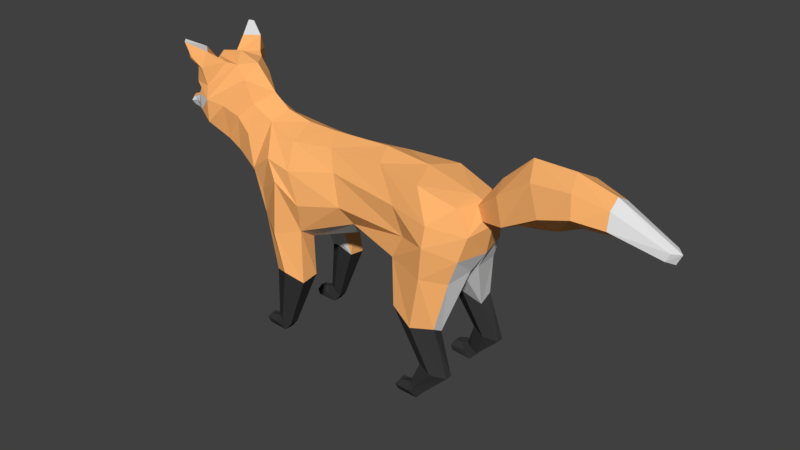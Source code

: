 # Source: fox_rigged6.blend  (saved by Blender 2.79.0; exported with 4.5.12 LTS)
import bpy
from mathutils import Matrix  # noqa: F401  (used for matrix-valued properties, if any)

bpy.ops.wm.read_factory_settings(use_empty=True)
scene = bpy.context.scene
scene.name = 'Scene'

# ---- collections
col_collection_1 = bpy.data.collections.new('Collection 1'); scene.collection.children.link(col_collection_1)

# ---- materials (node trees are filled in below, after node groups)
mat_material_001 = bpy.data.materials.new('Material.001')
mat_material_001.alpha_threshold = 0.0
mat_material_001.use_transparent_shadow = False
mat_material_001.diffuse_color = (1.0, 0.4658, 0.157, 1.0)
mat_material_001.roughness = 0.5
mat_material_001.specular_intensity = 0.0
mat_material_002 = bpy.data.materials.new('Material.002')
mat_material_002.alpha_threshold = 0.0
mat_material_002.use_transparent_shadow = False
mat_material_002.diffuse_color = (0.03968, 0.03968, 0.03968, 1.0)
mat_material_002.roughness = 0.5
mat_material_002.specular_intensity = 0.0
mat_material_003 = bpy.data.materials.new('Material.003')
mat_material_003.alpha_threshold = 0.0
mat_material_003.use_transparent_shadow = False
mat_material_003.roughness = 0.5
mat_material_003.specular_intensity = 0.0

# ---- material node trees

# ---- world
world_world = bpy.data.worlds.new('World'); scene.world = world_world
world_world.color = (0.05088, 0.05088, 0.05088)
world_world.use_sun_shadow = False
world_world.sun_shadow_jitter_overblur = 0.0
world_world.cycles.sampling_method = 'MANUAL'

# ---- meshes
me_plane = bpy.data.meshes.new('Plane')
me_plane.from_pydata([(1.697, 0.6317, 0.6516), (2.185, 0.6292, 0.5509), (1.9, 0.5223, 1.211), (1.192, 0.5375, 1.52), (2.115, 0.1009, 2.16), (1.035, 0.1658, 2.148), (0.3762, 0.0, 3.727), (-0.9649, 0.3342, 1.84), (-0.8399, 0.4369, 1.19), (-1.244, 0.5511, 0.1481), (-1.477, 0.6022, 0.2566), (-1.373, 0.5705, 1.175), (-1.591, 0.4477, 1.877), (-1.381, 0.5513, 0.2241), (1.697, 0.8003, 0.6517), (2.186, 0.7471, 0.551), (1.915, 0.733, 1.339), (1.175, 0.8108, 1.522), (2.054, 0.5808, 2.113), (1.049, 0.6846, 2.285), (2.186, 0.5416, 2.517), (2.067, 0.4425, 3.335), (1.403, 0.5333, 3.538), (0.5266, 0.3556, 3.589), (-0.5473, 0.2945, 3.525), (-1.268, 0.4187, 3.492), (-1.892, 0.2833, 3.634), (-2.326, 0.2601, 3.828), (0.01526, 0.4085, 2.399), (1.95, 0.8811, 0.5998), (1.578, 0.9116, 1.325), (1.722, 0.8891, 2.21), (1.77, 0.8921, 2.755), (1.23, 0.6535, 2.677), (-0.13, 0.6006, 2.714), (-0.869, 0.7882, 2.582), (-0.9257, 0.6723, 2.067), (-0.8461, 0.7475, 1.141), (-1.244, 0.7034, 0.1502), (-1.497, 0.7116, 0.2688), (-1.415, 0.7591, 1.228), (-1.811, 0.5904, 2.101), (-1.388, 0.7653, 0.2184), (-1.135, 0.8855, 1.303), (-1.342, 0.8799, 1.964), (-1.317, 0.8361, 2.904), (-1.818, 0.6358, 2.555), (2.274, 0.4309, 2.908), (1.775, 0.8085, 3.087), (1.013, 0.6368, 3.127), (-0.3273, 0.4922, 3.222), (-1.089, 0.7549, 3.125), (-1.531, 0.752, 3.224), (-1.955, 0.6812, 2.926), (-2.235, 0.3813, 2.651), (-2.59, 0.3841, 2.973), (-2.29, 0.4646, 3.373), (-2.857, 0.378, 3.116), (-2.566, 0.4166, 3.59), (-2.762, 0.5515, 3.767), (-2.486, 0.2847, 4.221), (-2.646, 0.2767, 4.45), (-3.265, 0.1051, 4.434), (-3.288, 0.4827, 4.094), (-3.463, 0.4134, 3.837), (-3.733, 0.1843, 3.683), (-4.087, 0.06782, 3.488), (-2.989, 0.6973, 3.875), (-3.313, 0.5702, 3.874), (-3.541, 0.411, 3.537), (-3.874, 0.1111, 3.348), (-4.082, 0.05989, 3.347), (-3.971, 0.0908, 3.534), (-3.97, 0.1056, 3.466), (-4.106, 0.1064, 3.425), (-1.135, 0.4369, 1.283), (-1.288, 0.2983, 1.742), (1.846, 0.08592, 1.931), (1.599, 0.3923, 1.406), (1.949, 0.523, 0.6058), (-3.251, 0.6057, 3.615), (-3.015, 0.6713, 3.465), (-2.79, 0.3873, 4.493), (-3.203, 0.213, 4.433), (-3.225, 0.6526, 4.137), (-2.988, 0.6591, 4.114), (-3.333, 0.7818, 4.827), (-3.388, 0.7135, 4.848), (-3.242, 0.7624, 4.555), (-3.196, 0.7787, 4.589), (-3.221, 0.4126, 4.684), (-3.122, 0.7046, 4.434), (-3.035, 0.7175, 4.421), (-2.99, 0.6014, 4.677), (-3.167, 0.3039, 4.433), (-3.143, 0.5605, 4.292), (-3.275, 0.6615, 4.727), (-3.191, 0.6807, 4.553), (-3.195, 0.4628, 4.617), (-3.093, 0.6194, 4.434), (-3.481, 0.2574, 3.962), (-3.578, 0.1599, 3.836), (-3.358, 0.4217, 4.004), (-3.454, 0.3645, 3.891), (-3.58, 0.2332, 3.336), (-3.821, 0.1256, 3.611), (-3.697, 0.2568, 3.505), (-1.372, 0.5363, 0.0), (-1.587, 0.5933, 0.2111), (-1.493, 0.5361, 0.1262), (-1.37, 0.7172, 0.0), (-1.606, 0.7021, 0.2164), (-1.491, 0.7761, 0.1325), (-1.751, 0.5524, 0.0), (-1.733, 0.5892, 0.1981), (-1.777, 0.5407, 0.1006), (-1.75, 0.698, 0.0), (-1.724, 0.6952, 0.1933), (-1.79, 0.7246, 0.1006), (1.77, 0.6187, 0.1481), (1.539, 0.6868, 0.2459), (1.633, 0.6232, 0.2241), (1.776, 0.7989, 0.1502), (1.523, 0.8168, 0.2581), (1.635, 0.8765, 0.2184), (1.641, 0.6052, 0.0), (1.428, 0.6792, 0.2111), (1.521, 0.6087, 0.1262), (1.651, 0.8191, 0.0), (1.411, 0.8078, 0.2321), (1.532, 0.8924, 0.1325), (1.263, 0.6358, 0.0), (1.283, 0.6788, 0.1981), (1.237, 0.6228, 0.1006), (1.27, 0.808, 0.0), (1.296, 0.8038, 0.1933), (1.231, 0.8407, 0.1006), (2.227, 0.128, 3.318), (2.336, 0.1597, 3.103), (2.639, 0.2737, 3.65), (2.787, 0.337, 3.219), (3.21, 0.309, 4.037), (3.431, 0.428, 3.586), (4.433, 0.231, 3.959), (4.443, 0.2988, 3.687), (5.303, 0.1145, 3.575), (5.238, 0.1352, 3.447), (3.889, 0.3339, 4.09), (3.959, 0.4309, 3.747), (2.323, 0.0, 2.509), (2.084, 0.0, 3.412), (1.208, 0.0, 3.645), (-0.741, 0.0, 3.689), (-1.27, 0.0, 3.701), (-1.753, 0.0, 3.801), (-2.057, 0.0, 4.021), (0.2301, 0.0, 2.194), (2.417, 0.0, 3.0), (-2.295, 0.0, 2.471), (-2.648, 0.0, 2.832), (-2.902, 0.0, 3.037), (-2.45, 0.0, 4.452), (-2.851, 0.0, 4.589), (-3.28, 0.0, 4.502), (-3.579, 0.0, 4.041), (-3.689, 0.0, 3.797), (-3.736, 0.0, 3.717), (-4.129, 0.0, 3.511), (-3.81, 0.0, 3.281), (-4.09, 0.0, 3.296), (-4.015, 0.0, 3.56), (-4.154, 0.0, 3.401), (-1.288, 0.0, 1.742), (-3.459, 0.0, 3.252), (-3.868, 0.0, 3.623), (2.216, 0.0, 3.354), (2.421, 0.0, 3.089), (2.556, 0.0, 3.806), (2.864, 0.0, 3.14), (3.064, 0.0, 4.273), (4.414, 0.0, 4.082), (5.422, 0.0, 3.552), (3.501, 0.0, 3.256), (4.391, 0.0, 3.484), (5.341, 0.0, 3.378), (3.767, 0.0, 4.262), (3.916, 0.0, 3.444), (1.905, 0.0, 1.997), (-4.116, 0.05172, 3.478), (-4.135, 0.03842, 3.454), (-4.135, 0.0, 3.496), (-4.155, 0.0, 3.447)], [], [(29, 124, 123, 14), (29, 14, 17, 30), (31, 18, 16, 30), (19, 31, 30, 17), (15, 29, 30, 16), (1, 119, 122, 15), (20, 18, 31, 32), (19, 33, 32, 31), (47, 20, 32, 48), (49, 48, 32, 33), (28, 34, 33, 19), (50, 49, 33, 34), (36, 35, 34, 28), (51, 50, 34, 35), (38, 42, 43, 37), (44, 36, 37, 43), (41, 44, 43, 40), (9, 38, 37, 8), (45, 35, 36, 44), (41, 46, 45, 44), (52, 51, 35, 45), (26, 25, 51, 52), (25, 24, 50, 51), (24, 23, 49, 50), (23, 22, 48, 49), (21, 47, 48, 22), (46, 53, 52, 45), (41, 54, 53, 46), (54, 55, 56, 53), (26, 52, 53, 56), (58, 56, 55, 57), (27, 26, 56, 58), (58, 59, 60, 27), (67, 61, 60, 59), (62, 61, 82, 83), (80, 69, 68, 67), (64, 63, 67, 68), (67, 59, 81, 80), (65, 64, 68, 69), (106, 104, 70, 73), (66, 72, 73, 74), (106, 73, 72, 105), (71, 74, 73, 70), (160, 57, 55, 159), (153, 25, 26, 154), (11, 40, 39, 10), (1, 15, 16, 2), (154, 26, 27, 155), (74, 71, 169, 171), (9, 13, 109, 107), (14, 123, 120, 0), (167, 66, 188, 190), (10, 13, 75, 11), (3, 17, 14, 0), (155, 27, 60, 161), (156, 28, 19, 5), (12, 41, 40, 11), (2, 16, 18, 4), (5, 19, 17, 3), (161, 60, 61, 162), (158, 54, 41, 12), (4, 18, 20, 149), (173, 104, 57, 160), (149, 20, 47, 157), (162, 61, 62, 163), (159, 55, 54, 158), (21, 150, 175, 137), (169, 71, 70, 168), (163, 62, 63, 164), (38, 9, 107, 110), (150, 21, 22, 151), (151, 22, 23, 6), (174, 105, 72, 170), (7, 36, 28, 156), (165, 64, 65, 166), (6, 23, 24, 152), (170, 72, 66, 167), (152, 24, 25, 153), (8, 37, 36, 7), (75, 13, 9, 8), (76, 75, 8, 7), (12, 11, 75, 76), (172, 76, 7, 156), (158, 12, 76, 172), (3, 78, 77, 5), (2, 4, 77, 78), (0, 120, 121, 79), (15, 122, 124, 29), (1, 2, 78, 79), (0, 79, 78, 3), (80, 81, 57, 69), (57, 81, 59, 58), (64, 165, 101, 103), (90, 87, 96, 98), (67, 63, 84, 85), (63, 62, 83, 84), (61, 67, 85, 82), (87, 86, 89, 88), (93, 92, 89, 86), (90, 93, 86, 87), (92, 91, 88, 89), (85, 84, 91, 92), (83, 82, 93, 90), (82, 85, 92, 93), (84, 83, 94, 95), (99, 98, 96, 97), (95, 94, 98, 99), (88, 91, 99, 97), (91, 84, 95, 99), (87, 88, 97, 96), (83, 90, 98, 94), (102, 103, 101, 100), (63, 64, 103, 102), (164, 63, 102, 100), (164, 100, 101, 165), (166, 65, 105, 174), (168, 70, 104, 173), (69, 106, 105, 65), (69, 57, 104, 106), (109, 108, 114, 115), (111, 112, 118, 117), (13, 10, 108, 109), (39, 42, 112, 111), (10, 39, 111, 108), (42, 38, 110, 112), (112, 110, 116, 118), (107, 109, 115, 113), (108, 111, 117, 114), (110, 107, 113, 116), (115, 118, 116, 113), (114, 117, 118, 115), (43, 42, 39, 40), (119, 121, 127, 125), (122, 119, 125, 128), (127, 126, 132, 133), (129, 130, 136, 135), (121, 120, 126, 127), (123, 124, 130, 129), (120, 123, 129, 126), (124, 122, 128, 130), (130, 128, 134, 136), (125, 127, 133, 131), (126, 129, 135, 132), (128, 125, 131, 134), (133, 136, 134, 131), (132, 135, 136, 133), (79, 121, 119, 1), (137, 175, 177, 139), (157, 47, 138, 176), (47, 21, 137, 138), (179, 141, 139, 177), (138, 137, 139, 140), (176, 138, 140, 178), (140, 139, 141, 142), (148, 147, 143, 144), (144, 143, 145, 146), (147, 141, 179, 185), (145, 143, 180, 181), (178, 140, 142, 182), (148, 186, 182, 142), (184, 183, 144, 146), (146, 145, 181, 184), (144, 183, 186, 148), (143, 147, 185, 180), (142, 141, 147, 148), (149, 187, 77, 4), (156, 5, 77, 187), (191, 190, 188, 189), (66, 74, 189, 188), (74, 171, 191, 189)])
me_plane.polygons.foreach_set('material_index', [1, 1, 0, 0, 1, 1, 0, 0, 0, 0, 0, 0, 0, 0, 1, 0, 0, 1, 0, 0, 0, 0, 0, 0, 0, 0, 0, 0, 0, 0, 0, 0, 0, 0, 0, 2, 0, 0, 2, 2, 2, 2, 2, 2, 0, 1, 1, 0, 2, 1, 1, 0, 1, 1, 0, 2, 0, 2, 2, 0, 2, 2, 2, 0, 0, 2, 0, 2, 0, 1, 0, 0, 0, 2, 0, 0, 0, 0, 0, 1, 2, 2, 2, 2, 2, 2, 1, 1, 1, 1, 2, 0, 0, 1, 0, 0, 0, 0, 0, 2, 0, 0, 0, 0, 0, 2, 2, 1, 1, 1, 1, 1, 0, 0, 0, 0, 2, 2, 2, 1, 1, 1, 1, 1, 1, 1, 1, 1, 1, 1, 1, 1, 1, 1, 1, 1, 1, 1, 1, 1, 1, 1, 1, 1, 1, 1, 1, 0, 0, 0, 0, 0, 0, 0, 0, 2, 0, 2, 0, 0, 2, 2, 0, 0, 0, 2, 2, 1, 2, 2])
me_plane.materials.append(mat_material_001)
me_plane.materials.append(mat_material_002)
me_plane.materials.append(mat_material_003)
me_plane.use_remesh_preserve_volume = False
me_plane.use_remesh_preserve_attributes = False
me_plane.use_mirror_vertex_groups = False
me_plane.update()
arm_armature = bpy.data.armatures.new('Armature')  # bones are not reproduced

# ---- objects
ob_armature = bpy.data.objects.new('Armature', arm_armature)
ob_fox = bpy.data.objects.new('fox', me_plane)

# ---- transforms, parenting, visibility, modifiers, constraints
ob_armature.location = (0.0, 0.0, 0.0)
ob_armature.hide_viewport = True
ob_armature.show_in_front = True
ob_armature.lineart.crease_threshold = 0.0
ob_fox.parent = ob_armature
ob_fox.location = (0.0, -2.98e-08, 0.0)
ob_fox.scale = (1.143, 1.143, 1.143)
ob_fox.lineart.crease_threshold = 0.0
_vg = ob_fox.vertex_groups.new(name='Spine_1')
for _i, _w in zip([4, 6, 19, 21, 22, 23, 32, 33, 48, 49, 50, 77, 149, 150, 151, 157, 187], [0.08249, 0.1379, 0.04165, 0.04998, 0.5351, 0.2339, 0.02539, 0.1588, 0.135, 0.4859, 0.02292, 0.005439, 0.2498, 0.04301, 0.7035, 0.01181, 0.04992]): _vg.add([_i], _w, 'REPLACE')
_vg = ob_fox.vertex_groups.new(name='Spine_2')
for _i, _w in zip([5, 6, 7, 19, 22, 23, 24, 28, 33, 34, 35, 36, 45, 49, 50, 51, 151, 152, 153, 156], [0.2724, 0.7569, 0.02434, 0.1163, 0.1177, 0.6613, 0.3433, 0.7948, 0.09914, 0.7835, 0.1356, 0.01874, 0.000821, 0.2328, 0.7211, 0.06005, 0.1267, 0.1655, 0.03556, 0.8165]): _vg.add([_i], _w, 'REPLACE')
_vg = ob_fox.vertex_groups.new(name='Spine_3')
for _i, _w in zip([6, 23, 24, 25, 26, 34, 41, 46, 50, 51, 53, 54, 55, 56, 57, 152, 153, 154, 155, 158, 159, 160], [0.07249, 0.05845, 0.5538, 0.1039, 0.008459, 0.02695, 0.0189, 0.02187, 0.1534, 0.01068, 0.06811, 0.3404, 0.1279, 0.008882, 0.06468, 0.641, 0.4681, 0.1195, 0.01853, 0.3719, 0.278, 0.1217]): _vg.add([_i], _w, 'REPLACE')
_vg = ob_fox.vertex_groups.new(name='Spine_4')
for _i, _w in zip([25, 26, 27, 41, 46, 52, 53, 54, 55, 56, 57, 58, 59, 67, 80, 81, 152, 153, 154, 155, 158, 159, 160, 173], [0.09752, 0.7346, 0.08029, 0.02811, 0.07311, 0.08051, 0.1692, 0.4051, 0.5086, 0.643, 0.2131, 0.1729, 0.06662, 0.01291, 0.01487, 0.07524, 0.04835, 0.1682, 0.5319, 0.1651, 0.4045, 0.3994, 0.2219, 0.03525]): _vg.add([_i], _w, 'REPLACE')
_vg = ob_fox.vertex_groups.new(name='Spine_5')
for _i, _w in zip([26, 27, 55, 56, 57, 58, 59, 60, 61, 62, 63, 64, 67, 68, 80, 81, 82, 83, 84, 85, 86, 87, 88, 89, 90, 91, 92, 93, 94, 95, 96, 97, 98, 99, 100, 102, 103, 153, 154, 155, 159, 160, 161, 162, 163, 173], [0.0954, 0.797, 0.07576, 0.1372, 0.1231, 0.4964, 0.1982, 0.1452, 0.08585, 0.07993, 0.06602, 0.0154, 0.09898, 0.05275, 0.0456, 0.08713, 0.08948, 0.1028, 0.1031, 0.09377, 0.1563, 0.1585, 0.1566, 0.1516, 0.1523, 0.1577, 0.1348, 0.1278, 0.1432, 0.159, 0.162, 0.1625, 0.1709, 0.1687, 0.01403, 0.05038, 0.01624, 0.05653, 0.197, 0.6453, 0.07512, 0.1872, 0.1208, 0.07043, 0.07604, 0.01844]): _vg.add([_i], _w, 'REPLACE')
_vg = ob_fox.vertex_groups.new(name='RF_Leg_1.R')
for _i, _w in zip([12, 24, 25, 26, 34, 35, 36, 41, 45, 46, 50, 51, 52, 53, 54, 55, 56, 58, 152, 153, 154, 155, 158, 159], [0.007617, 0.09903, 0.7495, 0.1233, 0.06194, 0.5892, 0.05829, 0.09805, 0.8721, 0.5793, 0.07551, 0.8884, 0.8901, 0.7063, 0.1207, 0.04708, 0.104, 0.002725, 0.1419, 0.2553, 0.1035, 0.01319, 0.03906, 0.00706]): _vg.add([_i], _w, 'REPLACE')
_vg = ob_fox.vertex_groups.new(name='RF_Leg_2.R')
for _i, _w in zip([7, 12, 28, 34, 35, 36, 41, 43, 44, 45, 46, 51, 54, 75, 76, 158, 159, 172], [0.8007, 0.8303, 0.06231, 0.03353, 0.2539, 0.8694, 0.8269, 0.04875, 0.9319, 0.06511, 0.2941, 0.0209, 0.08331, 0.05863, 0.8244, 0.1313, 0.02091, 0.795]): _vg.add([_i], _w, 'REPLACE')
_vg = ob_fox.vertex_groups.new(name='RF_Leg_3.R')
for _i, _w in zip([7, 8, 11, 37, 40, 43, 44, 75, 76, 172], [0.04711, 0.3537, 0.05624, 0.3407, 0.0574, 0.7284, 0.02074, 0.6671, 0.09766, 0.07587]): _vg.add([_i], _w, 'REPLACE')
_vg = ob_fox.vertex_groups.new(name='RF_Leg_4.R')
for _i, _w in zip([8, 9, 10, 13, 37, 38, 39, 42, 43, 75, 107, 108, 109, 110, 111, 112, 113, 114, 117], [0.3128, 0.9746, 0.9167, 0.9487, 0.3293, 0.982, 0.9262, 0.9651, 0.03645, 0.05186, 0.4901, 0.18, 0.2197, 0.496, 0.1151, 0.1163, 0.01624, 0.01078, 0.0002294]): _vg.add([_i], _w, 'REPLACE')
_vg = ob_fox.vertex_groups.new(name='RF_Leg_strets.R')
for _i, _w in zip([7, 8, 11, 12, 37, 40, 43, 75, 76, 172], [0.02097, 0.3219, 0.914, 0.07506, 0.3296, 0.9154, 0.1801, 0.2216, 0.05292, 0.03999]): _vg.add([_i], _w, 'REPLACE')
_vg = ob_fox.vertex_groups.new(name='Head_IK_Target')
for _i, _w in zip([27, 54, 55, 56, 57, 58, 59, 60, 61, 62, 63, 64, 65, 66, 67, 68, 69, 70, 71, 72, 73, 74, 80, 81, 82, 83, 84, 85, 86, 87, 88, 89, 90, 91, 92, 93, 94, 95, 96, 97, 98, 99, 100, 101, 102, 103, 104, 105, 106, 155, 158, 159, 160, 161, 162, 163, 164, 165, 166, 167, 168, 169, 170, 171, 173, 174, 188, 189, 190, 191], [0.07233, 0.0003383, 0.09577, 0.05437, 0.3401, 0.1746, 0.3916, 0.4546, 0.48, 0.4831, 0.4876, 0.5276, 0.8522, 0.9855, 0.4425, 0.4328, 0.466, 0.9302, 0.9753, 0.9882, 0.9594, 0.9833, 0.4626, 0.4342, 0.4766, 0.4708, 0.465, 0.4623, 0.4413, 0.4402, 0.4407, 0.4435, 0.4438, 0.4393, 0.451, 0.457, 0.4488, 0.438, 0.4383, 0.4375, 0.4338, 0.4337, 0.5269, 0.5692, 0.5036, 0.5257, 0.7195, 0.9686, 0.8228, 0.06902, 0.0006659, 0.1089, 0.172, 0.4582, 0.4857, 0.4863, 0.5303, 0.776, 0.8836, 0.9855, 0.8557, 0.9732, 0.9872, 0.983, 0.3449, 0.9767, 0.9855, 0.9833, 0.9855, 0.983]): _vg.add([_i], _w, 'REPLACE')
_vg = ob_fox.vertex_groups.new(name='Spine_6')
for _i, _w in zip([27, 54, 55, 56, 57, 58, 59, 60, 61, 62, 63, 64, 65, 66, 67, 68, 69, 70, 71, 72, 73, 74, 80, 81, 82, 83, 84, 85, 86, 87, 88, 89, 90, 91, 92, 93, 94, 95, 96, 97, 98, 99, 100, 101, 102, 103, 104, 105, 106, 154, 155, 158, 159, 160, 161, 162, 163, 164, 165, 166, 167, 168, 169, 170, 171, 173, 174, 188, 189, 190, 191], [0.1043, 0.01956, 0.2148, 0.08115, 0.5674, 0.2873, 0.7174, 0.8281, 0.9002, 0.9136, 0.9221, 0.9523, 0.9915, 0.9869, 0.8598, 0.9209, 0.968, 0.9769, 0.9854, 0.9877, 0.9851, 0.9863, 0.9066, 0.8066, 0.8984, 0.8897, 0.8814, 0.8819, 0.8327, 0.8307, 0.8318, 0.8368, 0.8376, 0.8297, 0.8516, 0.8611, 0.8483, 0.8288, 0.8272, 0.8261, 0.8191, 0.8195, 0.9602, 0.979, 0.9381, 0.9551, 0.9568, 0.9914, 0.98, 0.02907, 0.1213, 0.01455, 0.183, 0.4345, 0.8479, 0.9188, 0.9186, 0.9726, 0.9942, 0.994, 0.9871, 0.9649, 0.9854, 0.9882, 0.9864, 0.8957, 0.9916, 0.9868, 0.9866, 0.987, 0.9866]): _vg.add([_i], _w, 'REPLACE')
_vg = ob_fox.vertex_groups.new(name='RF_Leg_1.L')
_vg = ob_fox.vertex_groups.new(name='RF_Leg_2.L')
for _i, _w in zip([7, 76, 172], [0.00213, 0.02674, 0.14]): _vg.add([_i], _w, 'REPLACE')
_vg = ob_fox.vertex_groups.new(name='RF_Leg_3.L')
_vg = ob_fox.vertex_groups.new(name='RF_Leg_4.L')
_vg = ob_fox.vertex_groups.new(name='RF_Leg_strets.L')
_vg = ob_fox.vertex_groups.new(name='Tail_1')
for _i, _w in zip([4, 20, 21, 22, 47, 48, 77, 137, 138, 139, 140, 149, 150, 151, 157, 175, 176, 177, 178, 187], [0.1102, 0.03651, 0.1839, 0.04965, 0.1426, 0.002611, 0.01899, 0.8793, 0.7991, 0.05225, 0.0733, 0.3358, 0.8118, 0.06599, 0.6396, 0.9113, 0.2915, 0.07746, 0.05588, 0.06502]): _vg.add([_i], _w, 'REPLACE')
_vg = ob_fox.vertex_groups.new(name='tail_2')
for _i, _w in zip([137, 138, 139, 140, 141, 142, 149, 157, 175, 176, 177, 178, 179, 182, 186], [0.04548, 0.1105, 0.8714, 0.8307, 0.07926, 0.08682, 0.01293, 0.2329, 0.05469, 0.6515, 0.8071, 0.7897, 0.1317, 0.1746, 0.05429]): _vg.add([_i], _w, 'REPLACE')
_vg = ob_fox.vertex_groups.new(name='tail_3')
for _i, _w in zip([139, 140, 141, 142, 147, 148, 177, 178, 179, 182, 183, 185, 186], [0.06332, 0.06991, 0.8189, 0.7622, 0.07932, 0.1075, 0.09431, 0.104, 0.7097, 0.5601, 0.007818, 0.1193, 0.1866]): _vg.add([_i], _w, 'REPLACE')
_vg = ob_fox.vertex_groups.new(name='tail_4')
for _i, _w in zip([141, 142, 143, 144, 147, 148, 178, 179, 180, 182, 183, 185, 186], [0.09294, 0.1258, 0.864, 0.2064, 0.8913, 0.7847, 0.01531, 0.146, 0.9918, 0.1887, 0.1379, 0.8573, 0.569]): _vg.add([_i], _w, 'REPLACE')
_vg = ob_fox.vertex_groups.new(name='tail_5')
for _i, _w in zip([143, 144, 145, 146, 148, 181, 182, 183, 184, 186], [0.1285, 0.7812, 1.006, 0.9933, 0.0931, 1.145, 0.06249, 0.8244, 1.023, 0.1856]): _vg.add([_i], _w, 'REPLACE')
_vg = ob_fox.vertex_groups.new(name='RB_Leg_1.L')
for _i, _w in zip([2, 4, 5, 16, 18, 19, 20, 21, 22, 28, 31, 32, 33, 34, 47, 48, 49, 77, 78, 137, 138, 149, 150, 151, 156, 157, 176, 187], [0.01741, 0.7493, 0.5428, 0.05738, 0.8932, 0.7192, 0.9162, 0.7498, 0.2826, 0.08372, 0.9393, 0.9439, 0.7116, 0.05058, 0.8112, 0.8524, 0.2755, 0.7822, 0.05506, 0.06064, 0.07962, 0.3767, 0.1072, 0.08726, 0.1421, 0.09055, 0.02048, 0.7647]): _vg.add([_i], _w, 'REPLACE')
_vg = ob_fox.vertex_groups.new(name='RB_Leg_2.L')
for _i, _w in zip([0, 1, 2, 3, 4, 5, 14, 15, 16, 17, 18, 29, 30, 31, 77, 78, 79, 120, 122, 123, 124, 187], [0.9233, 0.5347, 0.8923, 0.0527, 0.04372, 0.02741, 0.8864, 0.5329, 0.8944, 0.07884, 0.06915, 0.9121, 0.8661, 0.01905, 0.1439, 0.8385, 0.9142, 0.02152, 0.01441, 0.05347, 0.07446, 0.1322]): _vg.add([_i], _w, 'REPLACE')
_vg = ob_fox.vertex_groups.new(name='RB_Leg_3.L')
for _i, _w in zip([0, 1, 2, 14, 15, 29, 79, 119, 120, 121, 122, 123, 124, 125, 127, 128, 129, 130, 134, 135], [0.03585, 0.4676, 0.03775, 0.04022, 0.4711, 0.1103, 0.0794, 0.9671, 0.274, 0.8622, 0.8918, 0.2326, 0.6571, 0.4819, 0.05265, 0.4932, 0.07398, 0.2154, 0.01524, 0.008497]): _vg.add([_i], _w, 'REPLACE')
_vg = ob_fox.vertex_groups.new(name='RB_Leg_strets.L')
for _i, _w in zip([2, 3, 5, 14, 16, 17, 19, 30, 33, 77, 78, 156, 187], [0.01413, 0.9219, 0.1204, 0.01657, 0.005513, 0.8988, 0.1289, 0.1187, 0.02964, 0.05311, 0.1222, 0.06468, 0.04406]): _vg.add([_i], _w, 'REPLACE')
_vg = ob_fox.vertex_groups.new(name='RB_Leg_1.R')
_vg = ob_fox.vertex_groups.new(name='RB_Leg_2.R')
_vg = ob_fox.vertex_groups.new(name='RB_Leg_3.R')
_vg = ob_fox.vertex_groups.new(name='RB_Leg_strets.R')
_vg = ob_fox.vertex_groups.new(name='RB_Leg_IK_Traget.L')
for _i, _w in zip([120, 121, 122, 123, 124, 125, 126, 127, 128, 129, 130, 131, 132, 133, 134, 135, 136], [0.4011, 0.06417, 0.04161, 0.4079, 0.1541, 0.3326, 0.5343, 0.4937, 0.3224, 0.4638, 0.4202, 0.8944, 0.8849, 0.9791, 0.2675, 0.3868, 0.2504]): _vg.add([_i], _w, 'REPLACE')
_vg = ob_fox.vertex_groups.new(name='RB_Leg_4.L')
for _i, _w in zip([14, 120, 121, 122, 123, 124, 125, 126, 127, 128, 129, 130, 131, 132, 133, 134, 135, 136], [0.01683, 0.6892, 0.114, 0.07641, 0.7114, 0.2703, 0.5173, 0.973, 0.9463, 0.502, 0.9121, 0.7665, 0.9791, 0.9954, 1.009, 0.9656, 0.9656, 0.9784]): _vg.add([_i], _w, 'REPLACE')
_vg = ob_fox.vertex_groups.new(name='RB_Leg_IK_pole.L')
_vg = ob_fox.vertex_groups.new(name='RF_Leg_IK_Target.R')
for _i, _w in zip([10, 39, 107, 108, 109, 110, 111, 112, 113, 114, 115, 116, 117, 118], [0.01735, 0.008442, 0.3278, 0.3971, 0.4179, 0.3288, 0.4408, 0.4639, 0.08939, 0.1294, 0.1075, 0.1716, 0.2564, 0.8865]): _vg.add([_i], _w, 'REPLACE')
_vg = ob_fox.vertex_groups.new(name='RF_Leg_5.R')
for _i, _w in zip([10, 13, 39, 42, 107, 108, 109, 110, 111, 112, 113, 114, 115, 116, 117, 118], [0.06768, 0.02798, 0.05755, 0.007967, 0.5094, 0.817, 0.7783, 0.5039, 0.8831, 0.8829, 0.9667, 0.969, 0.9926, 0.9846, 0.9745, 0.9943]): _vg.add([_i], _w, 'REPLACE')
_vg = ob_fox.vertex_groups.new(name='RF_Leg_IK_pole.R')
_vg = ob_fox.vertex_groups.new(name='RB_Leg_IK_Traget.R')
_vg = ob_fox.vertex_groups.new(name='RB_Leg_4.R')
_vg = ob_fox.vertex_groups.new(name='RB_Leg_IK_pole.R')
_vg = ob_fox.vertex_groups.new(name='RF_Leg_IK_Target.L')
_vg = ob_fox.vertex_groups.new(name='RF_Leg_5.L')
_vg = ob_fox.vertex_groups.new(name='RF_Leg_IK_pole.L')
_m = ob_fox.modifiers.new('Mirror', 'MIRROR')
_m.use_axis = (False, True, False)
_m.use_clip = True
_m = ob_fox.modifiers.new('Armature', 'ARMATURE')
_m.object = ob_armature

# ---- collection membership
col_collection_1.objects.link(ob_armature)
col_collection_1.objects.link(ob_fox)

# ---- scene / render settings (as saved in the file)
scene.frame_start = 0; scene.frame_end = 50; scene.frame_set(0)
scene.render.engine = 'BLENDER_EEVEE_NEXT'
scene.render.resolution_percentage = 50
scene.render.dither_intensity = 0.0
scene.cycles.use_denoising = False
scene.cycles.samples = 128
scene.cycles.sampling_pattern = 'TABULATED_SOBOL'
scene.cycles.use_adaptive_sampling = False
scene.cycles.use_light_tree = False
scene.cycles.blur_glossy = 0.0
scene.cycles.sample_clamp_indirect = 0.0
scene.view_settings.view_transform = 'Standard'
bpy.context.view_layer.update()

# ---- added for rendering (the .blend has no active camera and no usable light): camera, sun
cam_auto = bpy.data.cameras.new('AutoCamera')
cam_auto.lens = 50.0
cam_auto.sensor_width = 36.0
cam_auto.clip_end = 1000.0
ob_auto_camera = bpy.data.objects.new('AutoCamera', cam_auto)
scene.collection.objects.link(ob_auto_camera)
ob_auto_camera.location = (12.236, -13.8149, 11.9816)
ob_auto_camera.rotation_euler = (1.09748, -7.21219e-08, 0.694738)
scene.camera = ob_auto_camera
light_auto_sun = bpy.data.lights.new('AutoSun', 'SUN')
light_auto_sun.energy = 3.0
light_auto_sun.angle = 0.0523599
ob_auto_sun = bpy.data.objects.new('AutoSun', light_auto_sun)
scene.collection.objects.link(ob_auto_sun)
ob_auto_sun.rotation_euler = (0.872665, 0.174533, 0.523599)
bpy.context.view_layer.update()
